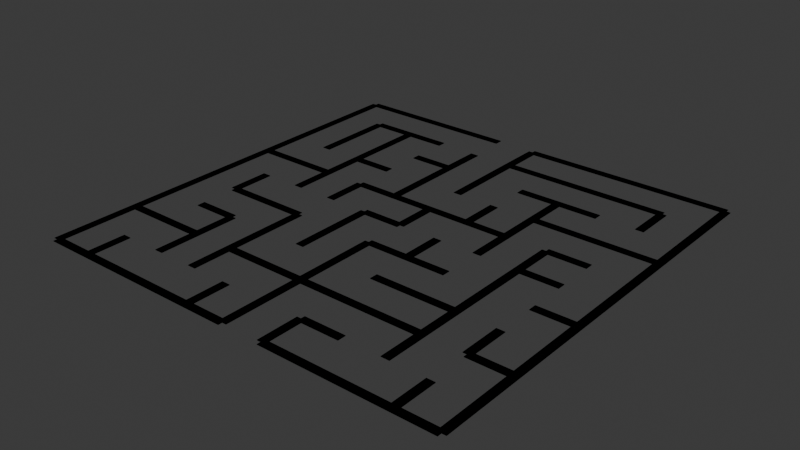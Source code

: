 # Source: 10x10-2.blend  (saved by Blender 4.3.34; exported with 4.5.12 LTS)
import bpy
from mathutils import Matrix  # noqa: F401  (used for matrix-valued properties, if any)

bpy.ops.wm.read_factory_settings(use_empty=True)
scene = bpy.context.scene
scene.name = 'Scene'

# ---- collections
col_10_by_10_orthogonal_maze_svg = bpy.data.collections.new('10 by 10 orthogonal maze.svg'); scene.collection.children.link(col_10_by_10_orthogonal_maze_svg)

# ---- world
world_world = bpy.data.worlds.new('World'); scene.world = world_world
world_world.use_nodes = True; world_world.node_tree.nodes.clear()
_N = world_world.node_tree.nodes; _L = world_world.node_tree.links
n0 = _N.new('ShaderNodeOutputWorld'); n0.name = 'World Output'; n0.location = (300, 300)
n1 = _N.new('ShaderNodeBackground'); n1.name = 'Background'; n1.location = (10, 300)
n1.inputs[0].default_value = (0.05088, 0.05088, 0.05088, 1.0)
_L.new(n1.outputs[0], n0.inputs[0])
n0.is_active_output = True
world_world.color = (0.05088, 0.05088, 0.05088)
world_world.sun_shadow_jitter_overblur = 0.0

# ---- meshes
me_mesh_083 = bpy.data.meshes.new('Mesh.083')
me_mesh_083.from_pydata([(0.02314, -0.01862, 0.0), (0.02314, -0.02314, 0.0), (0.02314, -0.01862, 0.002), (0.02314, -0.02314, 0.002), (0.0005645, -0.0005643, 0.0), (0.01863, -0.0005643, 0.0), (0.0005645, -0.0005643, 0.002), (0.01863, -0.0005643, 0.002), (0.02314, -0.0005643, 0.0), (0.04572, -0.0005643, 0.0), (0.02314, -0.0005643, 0.002), (0.04572, -0.0005643, 0.002), (0.00508, -0.005079, 0.0), (0.01411, -0.005079, 0.0), (0.00508, -0.005079, 0.002), (0.01411, -0.005079, 0.002), (0.02314, -0.005079, 0.0), (0.04121, -0.005079, 0.0), (0.02314, -0.005079, 0.002), (0.04121, -0.005079, 0.002), (0.01411, -0.009594, 0.0), (0.01863, -0.009594, 0.0), (0.01411, -0.009594, 0.002), (0.01863, -0.009594, 0.002), (0.02766, -0.009594, 0.0), (0.03669, -0.009594, 0.0), (0.02766, -0.009594, 0.002), (0.03669, -0.009594, 0.002), (0.009596, -0.01411, 0.0), (0.01411, -0.01411, 0.0), (0.009596, -0.01411, 0.002), (0.01411, -0.01411, 0.002), (0.03217, -0.01411, 0.0), (0.04572, -0.01411, 0.0), (0.03217, -0.01411, 0.002), (0.04572, -0.01411, 0.002), (0.0005645, -0.01862, 0.0), (0.009596, -0.01862, 0.0), (0.0005645, -0.01862, 0.002), (0.009596, -0.01862, 0.002), (0.01411, -0.01862, 0.0), (0.03217, -0.01862, 0.0), (0.01411, -0.01862, 0.002), (0.03217, -0.01862, 0.002), (0.03669, -0.01862, 0.0), (0.04121, -0.01862, 0.0), (0.03669, -0.01862, 0.002), (0.04121, -0.01862, 0.002), (0.01863, -0.02314, 0.0), (0.02314, -0.02314, 0.0), (0.01863, -0.02314, 0.002), (0.02314, -0.02314, 0.002), (0.03669, -0.02314, 0.0), (0.04121, -0.02314, 0.0), (0.03669, -0.02314, 0.002), (0.04121, -0.02314, 0.002), (0.00508, -0.02765, 0.0), (0.01411, -0.02765, 0.0), (0.00508, -0.02765, 0.002), (0.01411, -0.02765, 0.002), (0.02314, -0.02765, 0.0), (0.03217, -0.02765, 0.0), (0.02314, -0.02765, 0.002), (0.03217, -0.02765, 0.002), (0.04121, -0.02765, 0.0), (0.04572, -0.02765, 0.0), (0.04121, -0.02765, 0.002), (0.04572, -0.02765, 0.002), (0.00508, -0.03217, 0.0), (0.009596, -0.03217, 0.0), (0.00508, -0.03217, 0.002), (0.009596, -0.03217, 0.002), (0.02766, -0.03217, 0.0), (0.03669, -0.03217, 0.0), (0.02766, -0.03217, 0.002), (0.03669, -0.03217, 0.002), (0.0005645, -0.03668, 0.0), (0.009596, -0.03668, 0.0), (0.0005645, -0.03668, 0.002), (0.009596, -0.03668, 0.002), (0.01411, -0.03668, 0.0), (0.03669, -0.03668, 0.0), (0.01411, -0.03668, 0.002), (0.03669, -0.03668, 0.002), (0.04121, -0.03668, 0.0), (0.04572, -0.03668, 0.0), (0.04121, -0.03668, 0.002), (0.04572, -0.03668, 0.002), (0.02766, -0.0412, 0.0), (0.03217, -0.0412, 0.0), (0.02766, -0.0412, 0.002), (0.03217, -0.0412, 0.002), (0.0005645, -0.04571, 0.0), (0.02314, -0.04571, 0.0), (0.0005645, -0.04571, 0.002), (0.02314, -0.04571, 0.002), (0.02766, -0.04571, 0.0), (0.04572, -0.04571, 0.0), (0.02766, -0.04571, 0.002), (0.04572, -0.04571, 0.002), (0.0005645, -0.0005643, 0.0), (0.0005645, -0.04571, 0.0), (0.0005645, -0.0005643, 0.002), (0.0005645, -0.04571, 0.002), (0.00508, -0.005079, 0.0), (0.00508, -0.01411, 0.0), (0.00508, -0.005079, 0.002), (0.00508, -0.01411, 0.002), (0.00508, -0.02314, 0.0), (0.00508, -0.02765, 0.0), (0.00508, -0.02314, 0.002), (0.00508, -0.02765, 0.002), (0.00508, -0.0412, 0.0), (0.00508, -0.04571, 0.0), (0.00508, -0.0412, 0.002), (0.00508, -0.04571, 0.002), (0.009596, -0.005079, 0.0), (0.009596, -0.02314, 0.0), (0.009596, -0.005079, 0.002), (0.009596, -0.02314, 0.002), (0.009596, -0.03217, 0.0), (0.009596, -0.0412, 0.0), (0.009596, -0.03217, 0.002), (0.009596, -0.0412, 0.002), (0.01411, -0.01862, 0.0), (0.01411, -0.02314, 0.0), (0.01411, -0.01862, 0.002), (0.01411, -0.02314, 0.002), (0.01411, -0.02765, 0.0), (0.01411, -0.0412, 0.0), (0.01411, -0.02765, 0.002), (0.01411, -0.0412, 0.002), (0.01863, -0.005079, 0.0), (0.01863, -0.01862, 0.0), (0.01863, -0.005079, 0.002), (0.01863, -0.01862, 0.002), (0.01863, -0.02314, 0.0), (0.01863, -0.03217, 0.0), (0.01863, -0.02314, 0.002), (0.01863, -0.03217, 0.002), (0.01863, -0.0412, 0.0), (0.01863, -0.04571, 0.0), (0.01863, -0.0412, 0.002), (0.01863, -0.04571, 0.002), (0.02314, -0.0005643, 0.0), (0.02314, -0.01411, 0.0), (0.02314, -0.0005643, 0.002), (0.02314, -0.01411, 0.002), (0.02314, -0.02765, 0.0), (0.02314, -0.04571, 0.0), (0.02314, -0.02765, 0.002), (0.02314, -0.04571, 0.002), (0.02766, -0.01411, 0.0), (0.02766, -0.01862, 0.0), (0.02766, -0.01411, 0.002), (0.02766, -0.01862, 0.002), (0.02766, -0.02314, 0.0), (0.02766, -0.02765, 0.0), (0.02766, -0.02314, 0.002), (0.02766, -0.02765, 0.002), (0.02766, -0.0412, 0.0), (0.02766, -0.04571, 0.0), (0.02766, -0.0412, 0.002), (0.02766, -0.04571, 0.002), (0.03217, -0.009594, 0.0), (0.03217, -0.02314, 0.0), (0.03217, -0.009594, 0.002), (0.03217, -0.02314, 0.002), (0.03669, -0.01862, 0.0), (0.03669, -0.0412, 0.0), (0.03669, -0.01862, 0.002), (0.03669, -0.0412, 0.002), (0.04121, -0.005079, 0.0), (0.04121, -0.009594, 0.0), (0.04121, -0.005079, 0.002), (0.04121, -0.009594, 0.002), (0.04121, -0.03217, 0.0), (0.04121, -0.03668, 0.0), (0.04121, -0.03217, 0.002), (0.04121, -0.03668, 0.002), (0.04121, -0.0412, 0.0), (0.04121, -0.04571, 0.0), (0.04121, -0.0412, 0.002), (0.04121, -0.04571, 0.002), (0.04572, -0.0005643, 0.0), (0.04572, -0.04571, 0.0), (0.04572, -0.0005643, 0.002), (0.04572, -0.04571, 0.002), (0.02314, -0.01862, 0.0), (0.02314, -0.02314, 0.0), (0.02314, -0.01862, 0.002), (0.02314, -0.02314, 0.002), (0.0005645, -0.0005643, 0.0), (0.01863, -0.0005643, 0.0), (0.0005645, -0.0005643, 0.002), (0.01863, -0.0005643, 0.002), (0.02314, -0.0005643, 0.0), (0.04572, -0.0005643, 0.0), (0.02314, -0.0005643, 0.002), (0.04572, -0.0005643, 0.002), (0.00508, -0.005079, 0.0), (0.01411, -0.005079, 0.0), (0.00508, -0.005079, 0.002), (0.01411, -0.005079, 0.002), (0.02314, -0.005079, 0.0), (0.04121, -0.005079, 0.0), (0.02314, -0.005079, 0.002), (0.04121, -0.005079, 0.002), (0.01411, -0.009594, 0.0), (0.01863, -0.009594, 0.0), (0.01411, -0.009594, 0.002), (0.01863, -0.009594, 0.002), (0.02766, -0.009594, 0.0), (0.03669, -0.009594, 0.0), (0.02766, -0.009594, 0.002), (0.03669, -0.009594, 0.002), (0.009596, -0.01411, 0.0), (0.01411, -0.01411, 0.0), (0.009596, -0.01411, 0.002), (0.01411, -0.01411, 0.002), (0.03217, -0.01411, 0.0), (0.04572, -0.01411, 0.0), (0.03217, -0.01411, 0.002), (0.04572, -0.01411, 0.002), (0.0005645, -0.01862, 0.0), (0.009596, -0.01862, 0.0), (0.0005645, -0.01862, 0.002), (0.009596, -0.01862, 0.002), (0.01411, -0.01862, 0.0), (0.03217, -0.01862, 0.0), (0.01411, -0.01862, 0.002), (0.03217, -0.01862, 0.002), (0.03669, -0.01862, 0.0), (0.04121, -0.01862, 0.0), (0.03669, -0.01862, 0.002), (0.04121, -0.01862, 0.002), (0.01863, -0.02314, 0.0), (0.02314, -0.02314, 0.0), (0.01863, -0.02314, 0.002), (0.02314, -0.02314, 0.002), (0.03669, -0.02314, 0.0), (0.04121, -0.02314, 0.0), (0.03669, -0.02314, 0.002), (0.04121, -0.02314, 0.002), (0.00508, -0.02765, 0.0), (0.01411, -0.02765, 0.0), (0.00508, -0.02765, 0.002), (0.01411, -0.02765, 0.002), (0.02314, -0.02765, 0.0), (0.03217, -0.02765, 0.0), (0.02314, -0.02765, 0.002), (0.03217, -0.02765, 0.002), (0.04121, -0.02765, 0.0), (0.04572, -0.02765, 0.0), (0.04121, -0.02765, 0.002), (0.04572, -0.02765, 0.002), (0.00508, -0.03217, 0.0), (0.009596, -0.03217, 0.0), (0.00508, -0.03217, 0.002), (0.009596, -0.03217, 0.002), (0.02766, -0.03217, 0.0), (0.03669, -0.03217, 0.0), (0.02766, -0.03217, 0.002), (0.03669, -0.03217, 0.002), (0.0005645, -0.03668, 0.0), (0.009596, -0.03668, 0.0), (0.0005645, -0.03668, 0.002), (0.009596, -0.03668, 0.002), (0.01411, -0.03668, 0.0), (0.03669, -0.03668, 0.0), (0.01411, -0.03668, 0.002), (0.03669, -0.03668, 0.002), (0.04121, -0.03668, 0.0), (0.04572, -0.03668, 0.0), (0.04121, -0.03668, 0.002), (0.04572, -0.03668, 0.002), (0.02766, -0.0412, 0.0), (0.03217, -0.0412, 0.0), (0.02766, -0.0412, 0.002), (0.03217, -0.0412, 0.002), (0.0005645, -0.04571, 0.0), (0.02314, -0.04571, 0.0), (0.0005645, -0.04571, 0.002), (0.02314, -0.04571, 0.002), (0.02766, -0.04571, 0.0), (0.04572, -0.04571, 0.0), (0.02766, -0.04571, 0.002), (0.04572, -0.04571, 0.002), (0.0005645, -0.0005643, 0.0), (0.0005645, -0.04571, 0.0), (0.0005645, -0.0005643, 0.002), (0.0005645, -0.04571, 0.002), (0.00508, -0.005079, 0.0), (0.00508, -0.01411, 0.0), (0.00508, -0.005079, 0.002), (0.00508, -0.01411, 0.002), (0.00508, -0.02314, 0.0), (0.00508, -0.02765, 0.0), (0.00508, -0.02314, 0.002), (0.00508, -0.02765, 0.002), (0.00508, -0.0412, 0.0), (0.00508, -0.04571, 0.0), (0.00508, -0.0412, 0.002), (0.00508, -0.04571, 0.002), (0.009596, -0.005079, 0.0), (0.009596, -0.02314, 0.0), (0.009596, -0.005079, 0.002), (0.009596, -0.02314, 0.002), (0.009596, -0.03217, 0.0), (0.009596, -0.0412, 0.0), (0.009596, -0.03217, 0.002), (0.009596, -0.0412, 0.002), (0.01411, -0.01862, 0.0), (0.01411, -0.02314, 0.0), (0.01411, -0.01862, 0.002), (0.01411, -0.02314, 0.002), (0.01411, -0.02765, 0.0), (0.01411, -0.0412, 0.0), (0.01411, -0.02765, 0.002), (0.01411, -0.0412, 0.002), (0.01863, -0.005079, 0.0), (0.01863, -0.01862, 0.0), (0.01863, -0.005079, 0.002), (0.01863, -0.01862, 0.002), (0.01863, -0.02314, 0.0), (0.01863, -0.03217, 0.0), (0.01863, -0.02314, 0.002), (0.01863, -0.03217, 0.002), (0.01863, -0.0412, 0.0), (0.01863, -0.04571, 0.0), (0.01863, -0.0412, 0.002), (0.01863, -0.04571, 0.002), (0.02314, -0.0005643, 0.0), (0.02314, -0.01411, 0.0), (0.02314, -0.0005643, 0.002), (0.02314, -0.01411, 0.002), (0.02314, -0.02765, 0.0), (0.02314, -0.04571, 0.0), (0.02314, -0.02765, 0.002), (0.02314, -0.04571, 0.002), (0.02766, -0.01411, 0.0), (0.02766, -0.01862, 0.0), (0.02766, -0.01411, 0.002), (0.02766, -0.01862, 0.002), (0.02766, -0.02314, 0.0), (0.02766, -0.02765, 0.0), (0.02766, -0.02314, 0.002), (0.02766, -0.02765, 0.002), (0.02766, -0.0412, 0.0), (0.02766, -0.04571, 0.0), (0.02766, -0.0412, 0.002), (0.02766, -0.04571, 0.002), (0.03217, -0.009594, 0.0), (0.03217, -0.02314, 0.0), (0.03217, -0.009594, 0.002), (0.03217, -0.02314, 0.002), (0.03669, -0.01862, 0.0), (0.03669, -0.0412, 0.0), (0.03669, -0.01862, 0.002), (0.03669, -0.0412, 0.002), (0.04121, -0.005079, 0.0), (0.04121, -0.009594, 0.0), (0.04121, -0.005079, 0.002), (0.04121, -0.009594, 0.002), (0.04121, -0.03217, 0.0), (0.04121, -0.03668, 0.0), (0.04121, -0.03217, 0.002), (0.04121, -0.03668, 0.002), (0.04121, -0.0412, 0.0), (0.04121, -0.04571, 0.0), (0.04121, -0.0412, 0.002), (0.04121, -0.04571, 0.002), (0.04572, -0.0005643, 0.0), (0.04572, -0.04571, 0.0), (0.04572, -0.0005643, 0.002), (0.04572, -0.04571, 0.002), (0.02314, -0.01862, 0.0), (0.02314, -0.02314, 0.0), (0.02314, -0.01862, 0.002), (0.02314, -0.02314, 0.002), (0.0005645, -0.0005643, 0.0), (0.01863, -0.0005643, 0.0), (0.0005645, -0.0005643, 0.002), (0.01863, -0.0005643, 0.002), (0.02314, -0.0005643, 0.0), (0.04572, -0.0005643, 0.0), (0.02314, -0.0005643, 0.002), (0.04572, -0.0005643, 0.002), (0.00508, -0.005079, 0.0), (0.01411, -0.005079, 0.0), (0.00508, -0.005079, 0.002), (0.01411, -0.005079, 0.002), (0.02314, -0.005079, 0.0), (0.04121, -0.005079, 0.0), (0.02314, -0.005079, 0.002), (0.04121, -0.005079, 0.002), (0.01411, -0.009594, 0.0), (0.01863, -0.009594, 0.0), (0.01411, -0.009594, 0.002), (0.01863, -0.009594, 0.002), (0.02766, -0.009594, 0.0), (0.03669, -0.009594, 0.0), (0.02766, -0.009594, 0.002), (0.03669, -0.009594, 0.002), (0.009596, -0.01411, 0.0), (0.01411, -0.01411, 0.0), (0.009596, -0.01411, 0.002), (0.01411, -0.01411, 0.002), (0.03217, -0.01411, 0.0), (0.04572, -0.01411, 0.0), (0.03217, -0.01411, 0.002), (0.04572, -0.01411, 0.002), (0.0005645, -0.01862, 0.0), (0.009596, -0.01862, 0.0), (0.0005645, -0.01862, 0.002), (0.009596, -0.01862, 0.002), (0.01411, -0.01862, 0.0), (0.03217, -0.01862, 0.0), (0.01411, -0.01862, 0.002), (0.03217, -0.01862, 0.002), (0.03669, -0.01862, 0.0), (0.04121, -0.01862, 0.0), (0.03669, -0.01862, 0.002), (0.04121, -0.01862, 0.002), (0.01863, -0.02314, 0.0), (0.02314, -0.02314, 0.0), (0.01863, -0.02314, 0.002), (0.02314, -0.02314, 0.002), (0.03669, -0.02314, 0.0), (0.04121, -0.02314, 0.0), (0.03669, -0.02314, 0.002), (0.04121, -0.02314, 0.002), (0.00508, -0.02765, 0.0), (0.01411, -0.02765, 0.0), (0.00508, -0.02765, 0.002), (0.01411, -0.02765, 0.002), (0.02314, -0.02765, 0.0), (0.03217, -0.02765, 0.0), (0.02314, -0.02765, 0.002), (0.03217, -0.02765, 0.002), (0.04121, -0.02765, 0.0), (0.04572, -0.02765, 0.0), (0.04121, -0.02765, 0.002), (0.04572, -0.02765, 0.002), (0.00508, -0.03217, 0.0), (0.009596, -0.03217, 0.0), (0.00508, -0.03217, 0.002), (0.009596, -0.03217, 0.002), (0.02766, -0.03217, 0.0), (0.03669, -0.03217, 0.0), (0.02766, -0.03217, 0.002), (0.03669, -0.03217, 0.002), (0.0005645, -0.03668, 0.0), (0.009596, -0.03668, 0.0), (0.0005645, -0.03668, 0.002), (0.009596, -0.03668, 0.002), (0.01411, -0.03668, 0.0), (0.03669, -0.03668, 0.0), (0.01411, -0.03668, 0.002), (0.03669, -0.03668, 0.002), (0.04121, -0.03668, 0.0), (0.04572, -0.03668, 0.0), (0.04121, -0.03668, 0.002), (0.04572, -0.03668, 0.002), (0.02766, -0.0412, 0.0), (0.03217, -0.0412, 0.0), (0.02766, -0.0412, 0.002), (0.03217, -0.0412, 0.002), (0.0005645, -0.04571, 0.0), (0.02314, -0.04571, 0.0), (0.0005645, -0.04571, 0.002), (0.02314, -0.04571, 0.002), (0.02766, -0.04571, 0.0), (0.04572, -0.04571, 0.0), (0.02766, -0.04571, 0.002), (0.04572, -0.04571, 0.002), (0.0005645, -0.0005643, 0.0), (0.0005645, -0.04571, 0.0), (0.0005645, -0.0005643, 0.002), (0.0005645, -0.04571, 0.002), (0.00508, -0.005079, 0.0), (0.00508, -0.01411, 0.0), (0.00508, -0.005079, 0.002), (0.00508, -0.01411, 0.002), (0.00508, -0.02314, 0.0), (0.00508, -0.02765, 0.0), (0.00508, -0.02314, 0.002), (0.00508, -0.02765, 0.002), (0.00508, -0.0412, 0.0), (0.00508, -0.04571, 0.0), (0.00508, -0.0412, 0.002), (0.00508, -0.04571, 0.002), (0.009596, -0.005079, 0.0), (0.009596, -0.02314, 0.0), (0.009596, -0.005079, 0.002), (0.009596, -0.02314, 0.002), (0.009596, -0.03217, 0.0), (0.009596, -0.0412, 0.0), (0.009596, -0.03217, 0.002), (0.009596, -0.0412, 0.002), (0.01411, -0.01862, 0.0), (0.01411, -0.02314, 0.0), (0.01411, -0.01862, 0.002), (0.01411, -0.02314, 0.002), (0.01411, -0.02765, 0.0), (0.01411, -0.0412, 0.0), (0.01411, -0.02765, 0.002), (0.01411, -0.0412, 0.002), (0.01863, -0.005079, 0.0), (0.01863, -0.01862, 0.0), (0.01863, -0.005079, 0.002), (0.01863, -0.01862, 0.002), (0.01863, -0.02314, 0.0), (0.01863, -0.03217, 0.0), (0.01863, -0.02314, 0.002), (0.01863, -0.03217, 0.002), (0.01863, -0.0412, 0.0), (0.01863, -0.04571, 0.0), (0.01863, -0.0412, 0.002), (0.01863, -0.04571, 0.002), (0.02314, -0.0005643, 0.0), (0.02314, -0.01411, 0.0), (0.02314, -0.0005643, 0.002), (0.02314, -0.01411, 0.002), (0.02314, -0.02765, 0.0), (0.02314, -0.04571, 0.0), (0.02314, -0.02765, 0.002), (0.02314, -0.04571, 0.002), (0.02766, -0.01411, 0.0), (0.02766, -0.01862, 0.0), (0.02766, -0.01411, 0.002), (0.02766, -0.01862, 0.002), (0.02766, -0.02314, 0.0), (0.02766, -0.02765, 0.0), (0.02766, -0.02314, 0.002), (0.02766, -0.02765, 0.002), (0.02766, -0.0412, 0.0), (0.02766, -0.04571, 0.0), (0.02766, -0.0412, 0.002), (0.02766, -0.04571, 0.002), (0.03217, -0.009594, 0.0), (0.03217, -0.02314, 0.0), (0.03217, -0.009594, 0.002), (0.03217, -0.02314, 0.002), (0.03669, -0.01862, 0.0), (0.03669, -0.0412, 0.0), (0.03669, -0.01862, 0.002), (0.03669, -0.0412, 0.002), (0.04121, -0.005079, 0.0), (0.04121, -0.009594, 0.0), (0.04121, -0.005079, 0.002), (0.04121, -0.009594, 0.002), (0.04121, -0.03217, 0.0), (0.04121, -0.03668, 0.0), (0.04121, -0.03217, 0.002), (0.04121, -0.03668, 0.002), (0.04121, -0.0412, 0.0), (0.04121, -0.04571, 0.0), (0.04121, -0.0412, 0.002), (0.04121, -0.04571, 0.002), (0.04572, -0.0005643, 0.0), (0.04572, -0.04571, 0.0), (0.04572, -0.0005643, 0.002), (0.04572, -0.04571, 0.002), (0.02314, -0.01862, 0.0), (0.02314, -0.02314, 0.0), (0.02314, -0.01862, 0.002), (0.02314, -0.02314, 0.002), (0.0005645, -0.0005643, 0.0), (0.01863, -0.0005643, 0.0), (0.0005645, -0.0005643, 0.002), (0.01863, -0.0005643, 0.002), (0.02314, -0.0005643, 0.0), (0.04572, -0.0005643, 0.0), (0.02314, -0.0005643, 0.002), (0.04572, -0.0005643, 0.002), (0.00508, -0.005079, 0.0), (0.01411, -0.005079, 0.0), (0.00508, -0.005079, 0.002), (0.01411, -0.005079, 0.002), (0.02314, -0.005079, 0.0), (0.04121, -0.005079, 0.0), (0.02314, -0.005079, 0.002), (0.04121, -0.005079, 0.002), (0.01411, -0.009594, 0.0), (0.01863, -0.009594, 0.0), (0.01411, -0.009594, 0.002), (0.01863, -0.009594, 0.002), (0.02766, -0.009594, 0.0), (0.03669, -0.009594, 0.0), (0.02766, -0.009594, 0.002), (0.03669, -0.009594, 0.002), (0.009596, -0.01411, 0.0), (0.01411, -0.01411, 0.0), (0.009596, -0.01411, 0.002), (0.01411, -0.01411, 0.002), (0.03217, -0.01411, 0.0), (0.04572, -0.01411, 0.0), (0.03217, -0.01411, 0.002), (0.04572, -0.01411, 0.002), (0.0005645, -0.01862, 0.0), (0.009596, -0.01862, 0.0), (0.0005645, -0.01862, 0.002), (0.009596, -0.01862, 0.002), (0.01411, -0.01862, 0.0), (0.03217, -0.01862, 0.0), (0.01411, -0.01862, 0.002), (0.03217, -0.01862, 0.002), (0.03669, -0.01862, 0.0), (0.04121, -0.01862, 0.0), (0.03669, -0.01862, 0.002), (0.04121, -0.01862, 0.002), (0.01863, -0.02314, 0.0), (0.02314, -0.02314, 0.0), (0.01863, -0.02314, 0.002), (0.02314, -0.02314, 0.002), (0.03669, -0.02314, 0.0), (0.04121, -0.02314, 0.0), (0.03669, -0.02314, 0.002), (0.04121, -0.02314, 0.002), (0.00508, -0.02765, 0.0), (0.01411, -0.02765, 0.0), (0.00508, -0.02765, 0.002), (0.01411, -0.02765, 0.002), (0.02314, -0.02765, 0.0), (0.03217, -0.02765, 0.0), (0.02314, -0.02765, 0.002), (0.03217, -0.02765, 0.002), (0.04121, -0.02765, 0.0), (0.04572, -0.02765, 0.0), (0.04121, -0.02765, 0.002), (0.04572, -0.02765, 0.002), (0.00508, -0.03217, 0.0), (0.009596, -0.03217, 0.0), (0.00508, -0.03217, 0.002), (0.009596, -0.03217, 0.002), (0.02766, -0.03217, 0.0), (0.03669, -0.03217, 0.0), (0.02766, -0.03217, 0.002), (0.03669, -0.03217, 0.002), (0.0005645, -0.03668, 0.0), (0.009596, -0.03668, 0.0), (0.0005645, -0.03668, 0.002), (0.009596, -0.03668, 0.002), (0.01411, -0.03668, 0.0), (0.03669, -0.03668, 0.0), (0.01411, -0.03668, 0.002), (0.03669, -0.03668, 0.002), (0.04121, -0.03668, 0.0), (0.04572, -0.03668, 0.0), (0.04121, -0.03668, 0.002), (0.04572, -0.03668, 0.002), (0.02766, -0.0412, 0.0), (0.03217, -0.0412, 0.0), (0.02766, -0.0412, 0.002), (0.03217, -0.0412, 0.002), (0.0005645, -0.04571, 0.0), (0.02314, -0.04571, 0.0), (0.0005645, -0.04571, 0.002), (0.02314, -0.04571, 0.002), (0.02766, -0.04571, 0.0), (0.04572, -0.04571, 0.0), (0.02766, -0.04571, 0.002), (0.04572, -0.04571, 0.002), (0.0005645, -0.0005643, 0.0), (0.0005645, -0.04571, 0.0), (0.0005645, -0.0005643, 0.002), (0.0005645, -0.04571, 0.002), (0.00508, -0.005079, 0.0), (0.00508, -0.01411, 0.0), (0.00508, -0.005079, 0.002), (0.00508, -0.01411, 0.002), (0.00508, -0.02314, 0.0), (0.00508, -0.02765, 0.0), (0.00508, -0.02314, 0.002), (0.00508, -0.02765, 0.002), (0.00508, -0.0412, 0.0), (0.00508, -0.04571, 0.0), (0.00508, -0.0412, 0.002), (0.00508, -0.04571, 0.002), (0.009596, -0.005079, 0.0), (0.009596, -0.02314, 0.0), (0.009596, -0.005079, 0.002), (0.009596, -0.02314, 0.002), (0.009596, -0.03217, 0.0), (0.009596, -0.0412, 0.0), (0.009596, -0.03217, 0.002), (0.009596, -0.0412, 0.002), (0.01411, -0.01862, 0.0), (0.01411, -0.02314, 0.0), (0.01411, -0.01862, 0.002), (0.01411, -0.02314, 0.002), (0.01411, -0.02765, 0.0), (0.01411, -0.0412, 0.0), (0.01411, -0.02765, 0.002), (0.01411, -0.0412, 0.002), (0.01863, -0.005079, 0.0), (0.01863, -0.01862, 0.0), (0.01863, -0.005079, 0.002), (0.01863, -0.01862, 0.002), (0.01863, -0.02314, 0.0), (0.01863, -0.03217, 0.0), (0.01863, -0.02314, 0.002), (0.01863, -0.03217, 0.002), (0.01863, -0.0412, 0.0), (0.01863, -0.04571, 0.0), (0.01863, -0.0412, 0.002), (0.01863, -0.04571, 0.002), (0.02314, -0.0005643, 0.0), (0.02314, -0.01411, 0.0), (0.02314, -0.0005643, 0.002), (0.02314, -0.01411, 0.002), (0.02314, -0.02765, 0.0), (0.02314, -0.04571, 0.0), (0.02314, -0.02765, 0.002), (0.02314, -0.04571, 0.002), (0.02766, -0.01411, 0.0), (0.02766, -0.01862, 0.0), (0.02766, -0.01411, 0.002), (0.02766, -0.01862, 0.002), (0.02766, -0.02314, 0.0), (0.02766, -0.02765, 0.0), (0.02766, -0.02314, 0.002), (0.02766, -0.02765, 0.002), (0.02766, -0.0412, 0.0), (0.02766, -0.04571, 0.0), (0.02766, -0.0412, 0.002), (0.02766, -0.04571, 0.002), (0.03217, -0.009594, 0.0), (0.03217, -0.02314, 0.0), (0.03217, -0.009594, 0.002), (0.03217, -0.02314, 0.002), (0.03669, -0.01862, 0.0), (0.03669, -0.0412, 0.0), (0.03669, -0.01862, 0.002), (0.03669, -0.0412, 0.002), (0.04121, -0.005079, 0.0), (0.04121, -0.009594, 0.0), (0.04121, -0.005079, 0.002), (0.04121, -0.009594, 0.002), (0.04121, -0.03217, 0.0), (0.04121, -0.03668, 0.0), (0.04121, -0.03217, 0.002), (0.04121, -0.03668, 0.002), (0.04121, -0.0412, 0.0), (0.04121, -0.04571, 0.0), (0.04121, -0.0412, 0.002), (0.04121, -0.04571, 0.002), (0.04572, -0.0005643, 0.0), (0.04572, -0.04571, 0.0), (0.04572, -0.0005643, 0.002), (0.04572, -0.04571, 0.002)], [], [(0, 1, 3, 2), (4, 5, 7, 6), (8, 9, 11, 10), (12, 13, 15, 14), (16, 17, 19, 18), (20, 21, 23, 22), (24, 25, 27, 26), (28, 29, 31, 30), (32, 33, 35, 34), (36, 37, 39, 38), (40, 41, 43, 42), (44, 45, 47, 46), (48, 49, 51, 50), (52, 53, 55, 54), (56, 57, 59, 58), (60, 61, 63, 62), (64, 65, 67, 66), (68, 69, 71, 70), (72, 73, 75, 74), (76, 77, 79, 78), (80, 81, 83, 82), (84, 85, 87, 86), (88, 89, 91, 90), (92, 93, 95, 94), (96, 97, 99, 98), (100, 101, 103, 102), (104, 105, 107, 106), (108, 109, 111, 110), (112, 113, 115, 114), (116, 117, 119, 118), (120, 121, 123, 122), (124, 125, 127, 126), (128, 129, 131, 130), (132, 133, 135, 134), (136, 137, 139, 138), (140, 141, 143, 142), (144, 145, 147, 146), (148, 149, 151, 150), (152, 153, 155, 154), (156, 157, 159, 158), (160, 161, 163, 162), (164, 165, 167, 166), (168, 169, 171, 170), (172, 173, 175, 174), (176, 177, 179, 178), (180, 181, 183, 182), (184, 185, 187, 186), (188, 190, 191, 189), (192, 194, 195, 193), (196, 198, 199, 197), (200, 202, 203, 201), (204, 206, 207, 205), (208, 210, 211, 209), (212, 214, 215, 213), (216, 218, 219, 217), (220, 222, 223, 221), (224, 226, 227, 225), (228, 230, 231, 229), (232, 234, 235, 233), (236, 238, 239, 237), (240, 242, 243, 241), (244, 246, 247, 245), (248, 250, 251, 249), (252, 254, 255, 253), (256, 258, 259, 257), (260, 262, 263, 261), (264, 266, 267, 265), (268, 270, 271, 269), (272, 274, 275, 273), (276, 278, 279, 277), (280, 282, 283, 281), (284, 286, 287, 285), (288, 290, 291, 289), (292, 294, 295, 293), (296, 298, 299, 297), (300, 302, 303, 301), (304, 306, 307, 305), (308, 310, 311, 309), (312, 314, 315, 313), (316, 318, 319, 317), (320, 322, 323, 321), (324, 326, 327, 325), (328, 330, 331, 329), (332, 334, 335, 333), (336, 338, 339, 337), (340, 342, 343, 341), (344, 346, 347, 345), (348, 350, 351, 349), (352, 354, 355, 353), (356, 358, 359, 357), (360, 362, 363, 361), (364, 366, 367, 365), (368, 370, 371, 369), (372, 374, 375, 373), (39, 227, 226, 38), (140, 328, 329, 141), (91, 279, 278, 90), (37, 225, 227, 39), (143, 331, 330, 142), (89, 277, 279, 91), (38, 226, 224, 36), (141, 329, 331, 143), (90, 278, 276, 88), (40, 228, 229, 41), (142, 330, 328, 140), (92, 280, 281, 93), (43, 231, 230, 42), (144, 332, 333, 145), (95, 283, 282, 94), (41, 229, 231, 43), (147, 335, 334, 146), (93, 281, 283, 95), (42, 230, 228, 40), (145, 333, 335, 147), (94, 282, 280, 92), (44, 232, 233, 45), (146, 334, 332, 144), (96, 284, 285, 97), (47, 235, 234, 46), (148, 336, 337, 149), (99, 287, 286, 98), (45, 233, 235, 47), (151, 339, 338, 150), (97, 285, 287, 99), (46, 234, 232, 44), (149, 337, 339, 151), (98, 286, 284, 96), (48, 236, 237, 49), (150, 338, 336, 148), (100, 288, 289, 101), (51, 239, 238, 50), (152, 340, 341, 153), (103, 291, 290, 102), (49, 237, 239, 51), (155, 343, 342, 154), (101, 289, 291, 103), (50, 238, 236, 48), (153, 341, 343, 155), (0, 188, 189, 1), (102, 290, 288, 100), (52, 240, 241, 53), (154, 342, 340, 152), (3, 191, 190, 2), (104, 292, 293, 105), (55, 243, 242, 54), (156, 344, 345, 157), (1, 189, 191, 3), (107, 295, 294, 106), (53, 241, 243, 55), (159, 347, 346, 158), (2, 190, 188, 0), (105, 293, 295, 107), (54, 242, 240, 52), (157, 345, 347, 159), (4, 192, 193, 5), (106, 294, 292, 104), (56, 244, 245, 57), (158, 346, 344, 156), (7, 195, 194, 6), (108, 296, 297, 109), (59, 247, 246, 58), (160, 348, 349, 161), (5, 193, 195, 7), (111, 299, 298, 110), (57, 245, 247, 59), (163, 351, 350, 162), (6, 194, 192, 4), (109, 297, 299, 111), (58, 246, 244, 56), (161, 349, 351, 163), (8, 196, 197, 9), (110, 298, 296, 108), (60, 248, 249, 61), (162, 350, 348, 160), (11, 199, 198, 10), (112, 300, 301, 113), (63, 251, 250, 62), (164, 352, 353, 165), (9, 197, 199, 11), (115, 303, 302, 114), (61, 249, 251, 63), (167, 355, 354, 166), (10, 198, 196, 8), (113, 301, 303, 115), (62, 250, 248, 60), (165, 353, 355, 167), (12, 200, 201, 13), (114, 302, 300, 112), (64, 252, 253, 65), (166, 354, 352, 164), (15, 203, 202, 14), (116, 304, 305, 117), (67, 255, 254, 66), (168, 356, 357, 169), (13, 201, 203, 15), (119, 307, 306, 118), (65, 253, 255, 67), (171, 359, 358, 170), (14, 202, 200, 12), (117, 305, 307, 119), (66, 254, 252, 64), (169, 357, 359, 171), (16, 204, 205, 17), (118, 306, 304, 116), (68, 256, 257, 69), (170, 358, 356, 168), (19, 207, 206, 18), (120, 308, 309, 121), (71, 259, 258, 70), (172, 360, 361, 173), (17, 205, 207, 19), (123, 311, 310, 122), (69, 257, 259, 71), (175, 363, 362, 174), (18, 206, 204, 16), (121, 309, 311, 123), (70, 258, 256, 68), (173, 361, 363, 175), (20, 208, 209, 21), (122, 310, 308, 120), (72, 260, 261, 73), (174, 362, 360, 172), (23, 211, 210, 22), (124, 312, 313, 125), (75, 263, 262, 74), (176, 364, 365, 177), (21, 209, 211, 23), (127, 315, 314, 126), (73, 261, 263, 75), (179, 367, 366, 178), (22, 210, 208, 20), (125, 313, 315, 127), (74, 262, 260, 72), (177, 365, 367, 179), (24, 212, 213, 25), (126, 314, 312, 124), (76, 264, 265, 77), (178, 366, 364, 176), (27, 215, 214, 26), (128, 316, 317, 129), (79, 267, 266, 78), (180, 368, 369, 181), (25, 213, 215, 27), (131, 319, 318, 130), (77, 265, 267, 79), (183, 371, 370, 182), (26, 214, 212, 24), (129, 317, 319, 131), (78, 266, 264, 76), (181, 369, 371, 183), (28, 216, 217, 29), (130, 318, 316, 128), (80, 268, 269, 81), (182, 370, 368, 180), (31, 219, 218, 30), (132, 320, 321, 133), (83, 271, 270, 82), (184, 372, 373, 185), (29, 217, 219, 31), (135, 323, 322, 134), (81, 269, 271, 83), (187, 375, 374, 186), (30, 218, 216, 28), (133, 321, 323, 135), (82, 270, 268, 80), (185, 373, 375, 187), (32, 220, 221, 33), (134, 322, 320, 132), (84, 272, 273, 85), (186, 374, 372, 184), (35, 223, 222, 34), (136, 324, 325, 137), (87, 275, 274, 86), (33, 221, 223, 35), (139, 327, 326, 138), (85, 273, 275, 87), (34, 222, 220, 32), (137, 325, 327, 139), (86, 274, 272, 84), (36, 224, 225, 37), (138, 326, 324, 136), (88, 276, 277, 89), (376, 378, 379, 377), (380, 382, 383, 381), (384, 386, 387, 385), (388, 390, 391, 389), (392, 394, 395, 393), (396, 398, 399, 397), (400, 402, 403, 401), (404, 406, 407, 405), (408, 410, 411, 409), (412, 414, 415, 413), (416, 418, 419, 417), (420, 422, 423, 421), (424, 426, 427, 425), (428, 430, 431, 429), (432, 434, 435, 433), (436, 438, 439, 437), (440, 442, 443, 441), (444, 446, 447, 445), (448, 450, 451, 449), (452, 454, 455, 453), (456, 458, 459, 457), (460, 462, 463, 461), (464, 466, 467, 465), (468, 470, 471, 469), (472, 474, 475, 473), (476, 478, 479, 477), (480, 482, 483, 481), (484, 486, 487, 485), (488, 490, 491, 489), (492, 494, 495, 493), (496, 498, 499, 497), (500, 502, 503, 501), (504, 506, 507, 505), (508, 510, 511, 509), (512, 514, 515, 513), (516, 518, 519, 517), (520, 522, 523, 521), (524, 526, 527, 525), (528, 530, 531, 529), (532, 534, 535, 533), (536, 538, 539, 537), (540, 542, 543, 541), (544, 546, 547, 545), (548, 550, 551, 549), (552, 554, 555, 553), (556, 558, 559, 557), (560, 562, 563, 561), (564, 565, 567, 566), (568, 569, 571, 570), (572, 573, 575, 574), (576, 577, 579, 578), (580, 581, 583, 582), (584, 585, 587, 586), (588, 589, 591, 590), (592, 593, 595, 594), (596, 597, 599, 598), (600, 601, 603, 602), (604, 605, 607, 606), (608, 609, 611, 610), (612, 613, 615, 614), (616, 617, 619, 618), (620, 621, 623, 622), (624, 625, 627, 626), (628, 629, 631, 630), (632, 633, 635, 634), (636, 637, 639, 638), (640, 641, 643, 642), (644, 645, 647, 646), (648, 649, 651, 650), (652, 653, 655, 654), (656, 657, 659, 658), (660, 661, 663, 662), (664, 665, 667, 666), (668, 669, 671, 670), (672, 673, 675, 674), (676, 677, 679, 678), (680, 681, 683, 682), (684, 685, 687, 686), (688, 689, 691, 690), (692, 693, 695, 694), (696, 697, 699, 698), (700, 701, 703, 702), (704, 705, 707, 706), (708, 709, 711, 710), (712, 713, 715, 714), (716, 717, 719, 718), (720, 721, 723, 722), (724, 725, 727, 726), (728, 729, 731, 730), (732, 733, 735, 734), (736, 737, 739, 738), (740, 741, 743, 742), (744, 745, 747, 746), (748, 749, 751, 750), (415, 414, 602, 603), (516, 517, 705, 704), (467, 466, 654, 655), (413, 415, 603, 601), (519, 518, 706, 707), (465, 467, 655, 653), (414, 412, 600, 602), (517, 519, 707, 705), (466, 464, 652, 654), (416, 417, 605, 604), (518, 516, 704, 706), (468, 469, 657, 656), (419, 418, 606, 607), (520, 521, 709, 708), (471, 470, 658, 659), (417, 419, 607, 605), (523, 522, 710, 711), (469, 471, 659, 657), (418, 416, 604, 606), (521, 523, 711, 709), (470, 468, 656, 658), (420, 421, 609, 608), (522, 520, 708, 710), (472, 473, 661, 660), (423, 422, 610, 611), (524, 525, 713, 712), (475, 474, 662, 663), (421, 423, 611, 609), (527, 526, 714, 715), (473, 475, 663, 661), (422, 420, 608, 610), (525, 527, 715, 713), (474, 472, 660, 662), (424, 425, 613, 612), (526, 524, 712, 714), (476, 477, 665, 664), (427, 426, 614, 615), (528, 529, 717, 716), (479, 478, 666, 667), (425, 427, 615, 613), (531, 530, 718, 719), (477, 479, 667, 665), (426, 424, 612, 614), (529, 531, 719, 717), (376, 377, 565, 564), (478, 476, 664, 666), (428, 429, 617, 616), (530, 528, 716, 718), (379, 378, 566, 567), (480, 481, 669, 668), (431, 430, 618, 619), (532, 533, 721, 720), (377, 379, 567, 565), (483, 482, 670, 671), (429, 431, 619, 617), (535, 534, 722, 723), (378, 376, 564, 566), (481, 483, 671, 669), (430, 428, 616, 618), (533, 535, 723, 721), (380, 381, 569, 568), (482, 480, 668, 670), (432, 433, 621, 620), (534, 532, 720, 722), (383, 382, 570, 571), (484, 485, 673, 672), (435, 434, 622, 623), (536, 537, 725, 724), (381, 383, 571, 569), (487, 486, 674, 675), (433, 435, 623, 621), (539, 538, 726, 727), (382, 380, 568, 570), (485, 487, 675, 673), (434, 432, 620, 622), (537, 539, 727, 725), (384, 385, 573, 572), (486, 484, 672, 674), (436, 437, 625, 624), (538, 536, 724, 726), (387, 386, 574, 575), (488, 489, 677, 676), (439, 438, 626, 627), (540, 541, 729, 728), (385, 387, 575, 573), (491, 490, 678, 679), (437, 439, 627, 625), (543, 542, 730, 731), (386, 384, 572, 574), (489, 491, 679, 677), (438, 436, 624, 626), (541, 543, 731, 729), (388, 389, 577, 576), (490, 488, 676, 678), (440, 441, 629, 628), (542, 540, 728, 730), (391, 390, 578, 579), (492, 493, 681, 680), (443, 442, 630, 631), (544, 545, 733, 732), (389, 391, 579, 577), (495, 494, 682, 683), (441, 443, 631, 629), (547, 546, 734, 735), (390, 388, 576, 578), (493, 495, 683, 681), (442, 440, 628, 630), (545, 547, 735, 733), (392, 393, 581, 580), (494, 492, 680, 682), (444, 445, 633, 632), (546, 544, 732, 734), (395, 394, 582, 583), (496, 497, 685, 684), (447, 446, 634, 635), (548, 549, 737, 736), (393, 395, 583, 581), (499, 498, 686, 687), (445, 447, 635, 633), (551, 550, 738, 739), (394, 392, 580, 582), (497, 499, 687, 685), (446, 444, 632, 634), (549, 551, 739, 737), (396, 397, 585, 584), (498, 496, 684, 686), (448, 449, 637, 636), (550, 548, 736, 738), (399, 398, 586, 587), (500, 501, 689, 688), (451, 450, 638, 639), (552, 553, 741, 740), (397, 399, 587, 585), (503, 502, 690, 691), (449, 451, 639, 637), (555, 554, 742, 743), (398, 396, 584, 586), (501, 503, 691, 689), (450, 448, 636, 638), (553, 555, 743, 741), (400, 401, 589, 588), (502, 500, 688, 690), (452, 453, 641, 640), (554, 552, 740, 742), (403, 402, 590, 591), (504, 505, 693, 692), (455, 454, 642, 643), (556, 557, 745, 744), (401, 403, 591, 589), (507, 506, 694, 695), (453, 455, 643, 641), (559, 558, 746, 747), (402, 400, 588, 590), (505, 507, 695, 693), (454, 452, 640, 642), (557, 559, 747, 745), (404, 405, 593, 592), (506, 504, 692, 694), (456, 457, 645, 644), (558, 556, 744, 746), (407, 406, 594, 595), (508, 509, 697, 696), (459, 458, 646, 647), (560, 561, 749, 748), (405, 407, 595, 593), (511, 510, 698, 699), (457, 459, 647, 645), (563, 562, 750, 751), (406, 404, 592, 594), (509, 511, 699, 697), (458, 456, 644, 646), (561, 563, 751, 749), (408, 409, 597, 596), (510, 508, 696, 698), (460, 461, 649, 648), (562, 560, 748, 750), (411, 410, 598, 599), (512, 513, 701, 700), (463, 462, 650, 651), (409, 411, 599, 597), (515, 514, 702, 703), (461, 463, 651, 649), (410, 408, 596, 598), (513, 515, 703, 701), (462, 460, 648, 650), (412, 413, 601, 600), (514, 512, 700, 702), (464, 465, 653, 652)])
me_mesh_083.update()

# ---- objects
ob_curve_036 = bpy.data.objects.new('Curve.036', me_mesh_083)

# ---- transforms, parenting, visibility, modifiers, constraints
ob_curve_036.location = (-0.6725, 0.08109, 0.0)
ob_curve_036.scale = (1391.0, 1391.0, 41.73)
_m = ob_curve_036.modifiers.new('Solidify', 'SOLIDIFY')
_m.thickness = 0.001

# ---- collection membership
col_10_by_10_orthogonal_maze_svg.objects.link(ob_curve_036)

# ---- scene / render settings (as saved in the file)
scene.frame_start = 1; scene.frame_end = 250; scene.frame_set(1)
scene.render.engine = 'BLENDER_EEVEE_NEXT'
bpy.context.view_layer.update()

# ---- added for rendering (the .blend has no active camera and no usable light): camera, sun
cam_auto = bpy.data.cameras.new('AutoCamera')
cam_auto.lens = 50.0
cam_auto.sensor_width = 36.0
cam_auto.clip_end = 1470.74
ob_auto_camera = bpy.data.objects.new('AutoCamera', cam_auto)
scene.collection.objects.link(ob_auto_camera)
ob_auto_camera.location = (115.321, -132.666, 67.0656)
ob_auto_camera.rotation_euler = (1.09748, -7.21219e-08, 0.694738)
scene.camera = ob_auto_camera
light_auto_sun = bpy.data.lights.new('AutoSun', 'SUN')
light_auto_sun.energy = 3.0
light_auto_sun.angle = 0.0523599
ob_auto_sun = bpy.data.objects.new('AutoSun', light_auto_sun)
scene.collection.objects.link(ob_auto_sun)
ob_auto_sun.rotation_euler = (0.872665, 0.174533, 0.523599)
bpy.context.view_layer.update()
